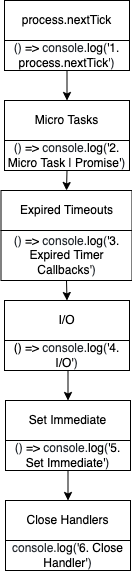

The diagram above was exported from draw.io. Its source (the exported page's mxGraphModel, read from the mxfile embedded in the PNG):
<mxGraphModel dx="946" dy="621" grid="1" gridSize="10" guides="1" tooltips="1" connect="1" arrows="1" fold="1" page="1" pageScale="1" pageWidth="850" pageHeight="1100" math="0" shadow="0">
  <root>
    <mxCell id="0" />
    <mxCell id="1" parent="0" />
    <mxCell id="h0s_gehXTxcUwqlkj1F--1" value="" style="rounded=0;whiteSpace=wrap;html=1;" vertex="1" parent="1">
      <mxGeometry x="364" y="150" width="120" height="60" as="geometry" />
    </mxCell>
    <mxCell id="h0s_gehXTxcUwqlkj1F--2" value="" style="rounded=0;whiteSpace=wrap;html=1;" vertex="1" parent="1">
      <mxGeometry x="360.5" y="240" width="120" height="60" as="geometry" />
    </mxCell>
    <mxCell id="h0s_gehXTxcUwqlkj1F--3" value="" style="rounded=0;whiteSpace=wrap;html=1;" vertex="1" parent="1">
      <mxGeometry x="361" y="350" width="120" height="60" as="geometry" />
    </mxCell>
    <mxCell id="h0s_gehXTxcUwqlkj1F--4" value="" style="rounded=0;whiteSpace=wrap;html=1;" vertex="1" parent="1">
      <mxGeometry x="362" y="450" width="120" height="60" as="geometry" />
    </mxCell>
    <mxCell id="h0s_gehXTxcUwqlkj1F--5" value="process.nextTick" style="rounded=0;whiteSpace=wrap;html=1;" vertex="1" parent="1">
      <mxGeometry x="359" y="50" width="125" height="40" as="geometry" />
    </mxCell>
    <mxCell id="h0s_gehXTxcUwqlkj1F--20" style="edgeStyle=orthogonalEdgeStyle;rounded=0;orthogonalLoop=1;jettySize=auto;html=1;exitX=0.5;exitY=1;exitDx=0;exitDy=0;entryX=0.5;entryY=0;entryDx=0;entryDy=0;" edge="1" parent="1" source="h0s_gehXTxcUwqlkj1F--7" target="h0s_gehXTxcUwqlkj1F--8">
      <mxGeometry relative="1" as="geometry" />
    </mxCell>
    <mxCell id="h0s_gehXTxcUwqlkj1F--7" value="&lt;span class=&quot;pl-kos&quot; style=&quot;box-sizing: border-box ; color: rgb(36 , 41 , 47) ; font-family: , , &amp;#34;sf mono&amp;#34; , &amp;#34;menlo&amp;#34; , &amp;#34;consolas&amp;#34; , &amp;#34;liberation mono&amp;#34; , monospace ; background-color: rgb(255 , 255 , 255)&quot;&gt;(&lt;/span&gt;&lt;span class=&quot;pl-kos&quot; style=&quot;box-sizing: border-box ; color: rgb(36 , 41 , 47) ; font-family: , , &amp;#34;sf mono&amp;#34; , &amp;#34;menlo&amp;#34; , &amp;#34;consolas&amp;#34; , &amp;#34;liberation mono&amp;#34; , monospace ; background-color: rgb(255 , 255 , 255)&quot;&gt;)&lt;/span&gt;&lt;span style=&quot;color: rgb(36 , 41 , 47) ; font-family: , , &amp;#34;sf mono&amp;#34; , &amp;#34;menlo&amp;#34; , &amp;#34;consolas&amp;#34; , &amp;#34;liberation mono&amp;#34; , monospace ; background-color: rgb(255 , 255 , 255)&quot;&gt; &lt;/span&gt;&lt;span class=&quot;pl-c1&quot; style=&quot;box-sizing: border-box ; font-family: , , &amp;#34;sf mono&amp;#34; , &amp;#34;menlo&amp;#34; , &amp;#34;consolas&amp;#34; , &amp;#34;liberation mono&amp;#34; , monospace ; background-color: rgb(255 , 255 , 255)&quot;&gt;=&amp;gt;&lt;/span&gt;&lt;span style=&quot;color: rgb(36 , 41 , 47) ; font-family: , , &amp;#34;sf mono&amp;#34; , &amp;#34;menlo&amp;#34; , &amp;#34;consolas&amp;#34; , &amp;#34;liberation mono&amp;#34; , monospace ; background-color: rgb(255 , 255 , 255)&quot;&gt; &lt;/span&gt;&lt;span class=&quot;pl-smi&quot; style=&quot;box-sizing: border-box ; color: rgb(36 , 41 , 47) ; font-family: , , &amp;#34;sf mono&amp;#34; , &amp;#34;menlo&amp;#34; , &amp;#34;consolas&amp;#34; , &amp;#34;liberation mono&amp;#34; , monospace ; background-color: rgb(255 , 255 , 255)&quot;&gt;console&lt;/span&gt;&lt;span class=&quot;pl-kos&quot; style=&quot;box-sizing: border-box ; color: rgb(36 , 41 , 47) ; font-family: , , &amp;#34;sf mono&amp;#34; , &amp;#34;menlo&amp;#34; , &amp;#34;consolas&amp;#34; , &amp;#34;liberation mono&amp;#34; , monospace ; background-color: rgb(255 , 255 , 255)&quot;&gt;.&lt;/span&gt;&lt;span class=&quot;pl-en&quot; style=&quot;box-sizing: border-box ; font-family: , , &amp;#34;sf mono&amp;#34; , &amp;#34;menlo&amp;#34; , &amp;#34;consolas&amp;#34; , &amp;#34;liberation mono&amp;#34; , monospace ; background-color: rgb(255 , 255 , 255)&quot;&gt;log&lt;/span&gt;&lt;span class=&quot;pl-kos&quot; style=&quot;box-sizing: border-box ; color: rgb(36 , 41 , 47) ; font-family: , , &amp;#34;sf mono&amp;#34; , &amp;#34;menlo&amp;#34; , &amp;#34;consolas&amp;#34; , &amp;#34;liberation mono&amp;#34; , monospace ; background-color: rgb(255 , 255 , 255)&quot;&gt;(&lt;/span&gt;&lt;span class=&quot;pl-s&quot; style=&quot;box-sizing: border-box ; font-family: , , &amp;#34;sf mono&amp;#34; , &amp;#34;menlo&amp;#34; , &amp;#34;consolas&amp;#34; , &amp;#34;liberation mono&amp;#34; , monospace ; background-color: rgb(255 , 255 , 255)&quot;&gt;'1. process.nextTick'&lt;/span&gt;&lt;span class=&quot;pl-kos&quot; style=&quot;box-sizing: border-box ; color: rgb(36 , 41 , 47) ; font-family: , , &amp;#34;sf mono&amp;#34; , &amp;#34;menlo&amp;#34; , &amp;#34;consolas&amp;#34; , &amp;#34;liberation mono&amp;#34; , monospace ; background-color: rgb(255 , 255 , 255)&quot;&gt;)&lt;/span&gt;" style="rounded=0;whiteSpace=wrap;html=1;" vertex="1" parent="1">
      <mxGeometry x="359" y="90" width="125" height="30" as="geometry" />
    </mxCell>
    <mxCell id="h0s_gehXTxcUwqlkj1F--8" value="Micro Tasks" style="rounded=0;whiteSpace=wrap;html=1;" vertex="1" parent="1">
      <mxGeometry x="359" y="150" width="125" height="40" as="geometry" />
    </mxCell>
    <mxCell id="h0s_gehXTxcUwqlkj1F--21" style="edgeStyle=orthogonalEdgeStyle;rounded=0;orthogonalLoop=1;jettySize=auto;html=1;exitX=0.5;exitY=1;exitDx=0;exitDy=0;entryX=0.5;entryY=0;entryDx=0;entryDy=0;" edge="1" parent="1" source="h0s_gehXTxcUwqlkj1F--9" target="h0s_gehXTxcUwqlkj1F--10">
      <mxGeometry relative="1" as="geometry" />
    </mxCell>
    <mxCell id="h0s_gehXTxcUwqlkj1F--9" value="&lt;span class=&quot;pl-kos&quot; style=&quot;box-sizing: border-box ; color: rgb(36 , 41 , 47) ; font-family: , , &amp;#34;sf mono&amp;#34; , &amp;#34;menlo&amp;#34; , &amp;#34;consolas&amp;#34; , &amp;#34;liberation mono&amp;#34; , monospace ; background-color: rgb(255 , 255 , 255)&quot;&gt;(&lt;/span&gt;&lt;span class=&quot;pl-kos&quot; style=&quot;box-sizing: border-box ; color: rgb(36 , 41 , 47) ; font-family: , , &amp;#34;sf mono&amp;#34; , &amp;#34;menlo&amp;#34; , &amp;#34;consolas&amp;#34; , &amp;#34;liberation mono&amp;#34; , monospace ; background-color: rgb(255 , 255 , 255)&quot;&gt;)&lt;/span&gt;&lt;span style=&quot;color: rgb(36 , 41 , 47) ; font-family: , , &amp;#34;sf mono&amp;#34; , &amp;#34;menlo&amp;#34; , &amp;#34;consolas&amp;#34; , &amp;#34;liberation mono&amp;#34; , monospace ; background-color: rgb(255 , 255 , 255)&quot;&gt; &lt;/span&gt;&lt;span class=&quot;pl-c1&quot; style=&quot;box-sizing: border-box ; font-family: , , &amp;#34;sf mono&amp;#34; , &amp;#34;menlo&amp;#34; , &amp;#34;consolas&amp;#34; , &amp;#34;liberation mono&amp;#34; , monospace ; background-color: rgb(255 , 255 , 255)&quot;&gt;=&amp;gt;&lt;/span&gt;&lt;span style=&quot;color: rgb(36 , 41 , 47) ; font-family: , , &amp;#34;sf mono&amp;#34; , &amp;#34;menlo&amp;#34; , &amp;#34;consolas&amp;#34; , &amp;#34;liberation mono&amp;#34; , monospace ; background-color: rgb(255 , 255 , 255)&quot;&gt; &lt;/span&gt;&lt;span class=&quot;pl-smi&quot; style=&quot;box-sizing: border-box ; color: rgb(36 , 41 , 47) ; font-family: , , &amp;#34;sf mono&amp;#34; , &amp;#34;menlo&amp;#34; , &amp;#34;consolas&amp;#34; , &amp;#34;liberation mono&amp;#34; , monospace ; background-color: rgb(255 , 255 , 255)&quot;&gt;console&lt;/span&gt;&lt;span class=&quot;pl-kos&quot; style=&quot;box-sizing: border-box ; color: rgb(36 , 41 , 47) ; font-family: , , &amp;#34;sf mono&amp;#34; , &amp;#34;menlo&amp;#34; , &amp;#34;consolas&amp;#34; , &amp;#34;liberation mono&amp;#34; , monospace ; background-color: rgb(255 , 255 , 255)&quot;&gt;.&lt;/span&gt;&lt;span class=&quot;pl-en&quot; style=&quot;box-sizing: border-box ; font-family: , , &amp;#34;sf mono&amp;#34; , &amp;#34;menlo&amp;#34; , &amp;#34;consolas&amp;#34; , &amp;#34;liberation mono&amp;#34; , monospace ; background-color: rgb(255 , 255 , 255)&quot;&gt;log&lt;/span&gt;&lt;span class=&quot;pl-kos&quot; style=&quot;box-sizing: border-box ; color: rgb(36 , 41 , 47) ; font-family: , , &amp;#34;sf mono&amp;#34; , &amp;#34;menlo&amp;#34; , &amp;#34;consolas&amp;#34; , &amp;#34;liberation mono&amp;#34; , monospace ; background-color: rgb(255 , 255 , 255)&quot;&gt;(&lt;/span&gt;&lt;span class=&quot;pl-s&quot; style=&quot;box-sizing: border-box ; font-family: , , &amp;#34;sf mono&amp;#34; , &amp;#34;menlo&amp;#34; , &amp;#34;consolas&amp;#34; , &amp;#34;liberation mono&amp;#34; , monospace ; background-color: rgb(255 , 255 , 255)&quot;&gt;'2. Micro Task | Promise'&lt;/span&gt;&lt;span class=&quot;pl-kos&quot; style=&quot;box-sizing: border-box ; color: rgb(36 , 41 , 47) ; font-family: , , &amp;#34;sf mono&amp;#34; , &amp;#34;menlo&amp;#34; , &amp;#34;consolas&amp;#34; , &amp;#34;liberation mono&amp;#34; , monospace ; background-color: rgb(255 , 255 , 255)&quot;&gt;)&lt;/span&gt;" style="rounded=0;whiteSpace=wrap;html=1;" vertex="1" parent="1">
      <mxGeometry x="359" y="190" width="125" height="30" as="geometry" />
    </mxCell>
    <mxCell id="h0s_gehXTxcUwqlkj1F--10" value="Expired Timeouts" style="rounded=0;whiteSpace=wrap;html=1;" vertex="1" parent="1">
      <mxGeometry x="355.5" y="240" width="131" height="40" as="geometry" />
    </mxCell>
    <mxCell id="h0s_gehXTxcUwqlkj1F--22" style="edgeStyle=orthogonalEdgeStyle;rounded=0;orthogonalLoop=1;jettySize=auto;html=1;exitX=0.5;exitY=1;exitDx=0;exitDy=0;entryX=0.5;entryY=0;entryDx=0;entryDy=0;" edge="1" parent="1" source="h0s_gehXTxcUwqlkj1F--11" target="h0s_gehXTxcUwqlkj1F--12">
      <mxGeometry relative="1" as="geometry" />
    </mxCell>
    <mxCell id="h0s_gehXTxcUwqlkj1F--11" value="&lt;span class=&quot;pl-kos&quot; style=&quot;box-sizing: border-box ; color: rgb(36 , 41 , 47) ; font-family: , , &amp;#34;sf mono&amp;#34; , &amp;#34;menlo&amp;#34; , &amp;#34;consolas&amp;#34; , &amp;#34;liberation mono&amp;#34; , monospace ; background-color: rgb(255 , 255 , 255)&quot;&gt;(&lt;/span&gt;&lt;span class=&quot;pl-kos&quot; style=&quot;box-sizing: border-box ; color: rgb(36 , 41 , 47) ; font-family: , , &amp;#34;sf mono&amp;#34; , &amp;#34;menlo&amp;#34; , &amp;#34;consolas&amp;#34; , &amp;#34;liberation mono&amp;#34; , monospace ; background-color: rgb(255 , 255 , 255)&quot;&gt;)&lt;/span&gt;&lt;span style=&quot;color: rgb(36 , 41 , 47) ; font-family: , , &amp;#34;sf mono&amp;#34; , &amp;#34;menlo&amp;#34; , &amp;#34;consolas&amp;#34; , &amp;#34;liberation mono&amp;#34; , monospace ; background-color: rgb(255 , 255 , 255)&quot;&gt; &lt;/span&gt;&lt;span class=&quot;pl-c1&quot; style=&quot;box-sizing: border-box ; font-family: , , &amp;#34;sf mono&amp;#34; , &amp;#34;menlo&amp;#34; , &amp;#34;consolas&amp;#34; , &amp;#34;liberation mono&amp;#34; , monospace ; background-color: rgb(255 , 255 , 255)&quot;&gt;=&amp;gt;&lt;/span&gt;&lt;span style=&quot;color: rgb(36 , 41 , 47) ; font-family: , , &amp;#34;sf mono&amp;#34; , &amp;#34;menlo&amp;#34; , &amp;#34;consolas&amp;#34; , &amp;#34;liberation mono&amp;#34; , monospace ; background-color: rgb(255 , 255 , 255)&quot;&gt; &lt;/span&gt;&lt;span class=&quot;pl-smi&quot; style=&quot;box-sizing: border-box ; color: rgb(36 , 41 , 47) ; font-family: , , &amp;#34;sf mono&amp;#34; , &amp;#34;menlo&amp;#34; , &amp;#34;consolas&amp;#34; , &amp;#34;liberation mono&amp;#34; , monospace ; background-color: rgb(255 , 255 , 255)&quot;&gt;console&lt;/span&gt;&lt;span class=&quot;pl-kos&quot; style=&quot;box-sizing: border-box ; color: rgb(36 , 41 , 47) ; font-family: , , &amp;#34;sf mono&amp;#34; , &amp;#34;menlo&amp;#34; , &amp;#34;consolas&amp;#34; , &amp;#34;liberation mono&amp;#34; , monospace ; background-color: rgb(255 , 255 , 255)&quot;&gt;.&lt;/span&gt;&lt;span class=&quot;pl-en&quot; style=&quot;box-sizing: border-box ; font-family: , , &amp;#34;sf mono&amp;#34; , &amp;#34;menlo&amp;#34; , &amp;#34;consolas&amp;#34; , &amp;#34;liberation mono&amp;#34; , monospace ; background-color: rgb(255 , 255 , 255)&quot;&gt;log&lt;/span&gt;&lt;span class=&quot;pl-kos&quot; style=&quot;box-sizing: border-box ; color: rgb(36 , 41 , 47) ; font-family: , , &amp;#34;sf mono&amp;#34; , &amp;#34;menlo&amp;#34; , &amp;#34;consolas&amp;#34; , &amp;#34;liberation mono&amp;#34; , monospace ; background-color: rgb(255 , 255 , 255)&quot;&gt;(&lt;/span&gt;&lt;span class=&quot;pl-s&quot; style=&quot;box-sizing: border-box ; font-family: , , &amp;#34;sf mono&amp;#34; , &amp;#34;menlo&amp;#34; , &amp;#34;consolas&amp;#34; , &amp;#34;liberation mono&amp;#34; , monospace ; background-color: rgb(255 , 255 , 255)&quot;&gt;'3. Expired Timer Callbacks'&lt;/span&gt;&lt;span class=&quot;pl-kos&quot; style=&quot;box-sizing: border-box ; color: rgb(36 , 41 , 47) ; font-family: , , &amp;#34;sf mono&amp;#34; , &amp;#34;menlo&amp;#34; , &amp;#34;consolas&amp;#34; , &amp;#34;liberation mono&amp;#34; , monospace ; background-color: rgb(255 , 255 , 255)&quot;&gt;)&lt;/span&gt;" style="rounded=0;whiteSpace=wrap;html=1;" vertex="1" parent="1">
      <mxGeometry x="355.5" y="280" width="131" height="50" as="geometry" />
    </mxCell>
    <mxCell id="h0s_gehXTxcUwqlkj1F--12" value="I/O" style="rounded=0;whiteSpace=wrap;html=1;" vertex="1" parent="1">
      <mxGeometry x="359" y="350" width="125" height="40" as="geometry" />
    </mxCell>
    <mxCell id="h0s_gehXTxcUwqlkj1F--23" style="edgeStyle=orthogonalEdgeStyle;rounded=0;orthogonalLoop=1;jettySize=auto;html=1;exitX=0.5;exitY=1;exitDx=0;exitDy=0;entryX=0.5;entryY=0;entryDx=0;entryDy=0;" edge="1" parent="1" source="h0s_gehXTxcUwqlkj1F--13" target="h0s_gehXTxcUwqlkj1F--14">
      <mxGeometry relative="1" as="geometry" />
    </mxCell>
    <mxCell id="h0s_gehXTxcUwqlkj1F--13" value="() =&amp;gt;&amp;nbsp;&lt;span class=&quot;pl-smi&quot; style=&quot;box-sizing: border-box ; color: rgb(36 , 41 , 47) ; font-family: , , &amp;#34;sf mono&amp;#34; , &amp;#34;menlo&amp;#34; , &amp;#34;consolas&amp;#34; , &amp;#34;liberation mono&amp;#34; , monospace ; background-color: rgb(255 , 255 , 255)&quot;&gt;console&lt;/span&gt;&lt;span class=&quot;pl-kos&quot; style=&quot;box-sizing: border-box ; color: rgb(36 , 41 , 47) ; font-family: , , &amp;#34;sf mono&amp;#34; , &amp;#34;menlo&amp;#34; , &amp;#34;consolas&amp;#34; , &amp;#34;liberation mono&amp;#34; , monospace ; background-color: rgb(255 , 255 , 255)&quot;&gt;.&lt;/span&gt;&lt;span class=&quot;pl-en&quot; style=&quot;box-sizing: border-box ; font-family: , , &amp;#34;sf mono&amp;#34; , &amp;#34;menlo&amp;#34; , &amp;#34;consolas&amp;#34; , &amp;#34;liberation mono&amp;#34; , monospace ; background-color: rgb(255 , 255 , 255)&quot;&gt;log&lt;/span&gt;&lt;span class=&quot;pl-kos&quot; style=&quot;box-sizing: border-box ; color: rgb(36 , 41 , 47) ; font-family: , , &amp;#34;sf mono&amp;#34; , &amp;#34;menlo&amp;#34; , &amp;#34;consolas&amp;#34; , &amp;#34;liberation mono&amp;#34; , monospace ; background-color: rgb(255 , 255 , 255)&quot;&gt;(&lt;/span&gt;&lt;span class=&quot;pl-s&quot; style=&quot;box-sizing: border-box ; font-family: , , &amp;#34;sf mono&amp;#34; , &amp;#34;menlo&amp;#34; , &amp;#34;consolas&amp;#34; , &amp;#34;liberation mono&amp;#34; , monospace ; background-color: rgb(255 , 255 , 255)&quot;&gt;'4. I/O'&lt;/span&gt;&lt;span class=&quot;pl-kos&quot; style=&quot;box-sizing: border-box ; color: rgb(36 , 41 , 47) ; font-family: , , &amp;#34;sf mono&amp;#34; , &amp;#34;menlo&amp;#34; , &amp;#34;consolas&amp;#34; , &amp;#34;liberation mono&amp;#34; , monospace ; background-color: rgb(255 , 255 , 255)&quot;&gt;)&lt;/span&gt;" style="rounded=0;whiteSpace=wrap;html=1;" vertex="1" parent="1">
      <mxGeometry x="359" y="390" width="125" height="30" as="geometry" />
    </mxCell>
    <mxCell id="h0s_gehXTxcUwqlkj1F--14" value="Set Immediate" style="rounded=0;whiteSpace=wrap;html=1;" vertex="1" parent="1">
      <mxGeometry x="360" y="450" width="125" height="40" as="geometry" />
    </mxCell>
    <mxCell id="h0s_gehXTxcUwqlkj1F--24" style="edgeStyle=orthogonalEdgeStyle;rounded=0;orthogonalLoop=1;jettySize=auto;html=1;exitX=0.5;exitY=1;exitDx=0;exitDy=0;entryX=0.5;entryY=0;entryDx=0;entryDy=0;" edge="1" parent="1" source="h0s_gehXTxcUwqlkj1F--15" target="h0s_gehXTxcUwqlkj1F--16">
      <mxGeometry relative="1" as="geometry" />
    </mxCell>
    <mxCell id="h0s_gehXTxcUwqlkj1F--15" value="&lt;span class=&quot;pl-kos&quot; style=&quot;box-sizing: border-box ; color: rgb(36 , 41 , 47) ; font-family: , , &amp;#34;sf mono&amp;#34; , &amp;#34;menlo&amp;#34; , &amp;#34;consolas&amp;#34; , &amp;#34;liberation mono&amp;#34; , monospace ; background-color: rgb(255 , 255 , 255)&quot;&gt;(&lt;/span&gt;&lt;span class=&quot;pl-kos&quot; style=&quot;box-sizing: border-box ; color: rgb(36 , 41 , 47) ; font-family: , , &amp;#34;sf mono&amp;#34; , &amp;#34;menlo&amp;#34; , &amp;#34;consolas&amp;#34; , &amp;#34;liberation mono&amp;#34; , monospace ; background-color: rgb(255 , 255 , 255)&quot;&gt;)&lt;/span&gt;&lt;span style=&quot;color: rgb(36 , 41 , 47) ; font-family: , , &amp;#34;sf mono&amp;#34; , &amp;#34;menlo&amp;#34; , &amp;#34;consolas&amp;#34; , &amp;#34;liberation mono&amp;#34; , monospace ; background-color: rgb(255 , 255 , 255)&quot;&gt; &lt;/span&gt;&lt;span class=&quot;pl-c1&quot; style=&quot;box-sizing: border-box ; font-family: , , &amp;#34;sf mono&amp;#34; , &amp;#34;menlo&amp;#34; , &amp;#34;consolas&amp;#34; , &amp;#34;liberation mono&amp;#34; , monospace ; background-color: rgb(255 , 255 , 255)&quot;&gt;=&amp;gt;&lt;/span&gt;&lt;span style=&quot;color: rgb(36 , 41 , 47) ; font-family: , , &amp;#34;sf mono&amp;#34; , &amp;#34;menlo&amp;#34; , &amp;#34;consolas&amp;#34; , &amp;#34;liberation mono&amp;#34; , monospace ; background-color: rgb(255 , 255 , 255)&quot;&gt; &lt;/span&gt;&lt;span class=&quot;pl-smi&quot; style=&quot;box-sizing: border-box ; color: rgb(36 , 41 , 47) ; font-family: , , &amp;#34;sf mono&amp;#34; , &amp;#34;menlo&amp;#34; , &amp;#34;consolas&amp;#34; , &amp;#34;liberation mono&amp;#34; , monospace ; background-color: rgb(255 , 255 , 255)&quot;&gt;console&lt;/span&gt;&lt;span class=&quot;pl-kos&quot; style=&quot;box-sizing: border-box ; color: rgb(36 , 41 , 47) ; font-family: , , &amp;#34;sf mono&amp;#34; , &amp;#34;menlo&amp;#34; , &amp;#34;consolas&amp;#34; , &amp;#34;liberation mono&amp;#34; , monospace ; background-color: rgb(255 , 255 , 255)&quot;&gt;.&lt;/span&gt;&lt;span class=&quot;pl-en&quot; style=&quot;box-sizing: border-box ; font-family: , , &amp;#34;sf mono&amp;#34; , &amp;#34;menlo&amp;#34; , &amp;#34;consolas&amp;#34; , &amp;#34;liberation mono&amp;#34; , monospace ; background-color: rgb(255 , 255 , 255)&quot;&gt;log&lt;/span&gt;&lt;span class=&quot;pl-kos&quot; style=&quot;box-sizing: border-box ; color: rgb(36 , 41 , 47) ; font-family: , , &amp;#34;sf mono&amp;#34; , &amp;#34;menlo&amp;#34; , &amp;#34;consolas&amp;#34; , &amp;#34;liberation mono&amp;#34; , monospace ; background-color: rgb(255 , 255 , 255)&quot;&gt;(&lt;/span&gt;&lt;span class=&quot;pl-s&quot; style=&quot;box-sizing: border-box ; font-family: , , &amp;#34;sf mono&amp;#34; , &amp;#34;menlo&amp;#34; , &amp;#34;consolas&amp;#34; , &amp;#34;liberation mono&amp;#34; , monospace ; background-color: rgb(255 , 255 , 255)&quot;&gt;'5. Set Immediate'&lt;/span&gt;&lt;span class=&quot;pl-kos&quot; style=&quot;box-sizing: border-box ; color: rgb(36 , 41 , 47) ; font-family: , , &amp;#34;sf mono&amp;#34; , &amp;#34;menlo&amp;#34; , &amp;#34;consolas&amp;#34; , &amp;#34;liberation mono&amp;#34; , monospace ; background-color: rgb(255 , 255 , 255)&quot;&gt;)&lt;/span&gt;" style="rounded=0;whiteSpace=wrap;html=1;" vertex="1" parent="1">
      <mxGeometry x="360" y="490" width="125" height="30" as="geometry" />
    </mxCell>
    <mxCell id="h0s_gehXTxcUwqlkj1F--16" value="Close Handlers" style="rounded=0;whiteSpace=wrap;html=1;" vertex="1" parent="1">
      <mxGeometry x="360" y="550" width="125" height="40" as="geometry" />
    </mxCell>
    <mxCell id="h0s_gehXTxcUwqlkj1F--17" value="&lt;span class=&quot;pl-smi&quot; style=&quot;box-sizing: border-box ; color: rgb(36 , 41 , 47) ; font-family: , , &amp;#34;sf mono&amp;#34; , &amp;#34;menlo&amp;#34; , &amp;#34;consolas&amp;#34; , &amp;#34;liberation mono&amp;#34; , monospace ; background-color: rgb(255 , 255 , 255)&quot;&gt;console&lt;/span&gt;&lt;span class=&quot;pl-kos&quot; style=&quot;box-sizing: border-box ; color: rgb(36 , 41 , 47) ; font-family: , , &amp;#34;sf mono&amp;#34; , &amp;#34;menlo&amp;#34; , &amp;#34;consolas&amp;#34; , &amp;#34;liberation mono&amp;#34; , monospace ; background-color: rgb(255 , 255 , 255)&quot;&gt;.&lt;/span&gt;&lt;span class=&quot;pl-en&quot; style=&quot;box-sizing: border-box ; font-family: , , &amp;#34;sf mono&amp;#34; , &amp;#34;menlo&amp;#34; , &amp;#34;consolas&amp;#34; , &amp;#34;liberation mono&amp;#34; , monospace ; background-color: rgb(255 , 255 , 255)&quot;&gt;log&lt;/span&gt;&lt;span class=&quot;pl-kos&quot; style=&quot;box-sizing: border-box ; color: rgb(36 , 41 , 47) ; font-family: , , &amp;#34;sf mono&amp;#34; , &amp;#34;menlo&amp;#34; , &amp;#34;consolas&amp;#34; , &amp;#34;liberation mono&amp;#34; , monospace ; background-color: rgb(255 , 255 , 255)&quot;&gt;(&lt;/span&gt;&lt;span class=&quot;pl-s&quot; style=&quot;box-sizing: border-box ; font-family: , , &amp;#34;sf mono&amp;#34; , &amp;#34;menlo&amp;#34; , &amp;#34;consolas&amp;#34; , &amp;#34;liberation mono&amp;#34; , monospace ; background-color: rgb(255 , 255 , 255)&quot;&gt;'6. Close Handler'&lt;/span&gt;&lt;span class=&quot;pl-kos&quot; style=&quot;box-sizing: border-box ; color: rgb(36 , 41 , 47) ; font-family: , , &amp;#34;sf mono&amp;#34; , &amp;#34;menlo&amp;#34; , &amp;#34;consolas&amp;#34; , &amp;#34;liberation mono&amp;#34; , monospace ; background-color: rgb(255 , 255 , 255)&quot;&gt;)&lt;/span&gt;" style="rounded=0;whiteSpace=wrap;html=1;" vertex="1" parent="1">
      <mxGeometry x="360" y="590" width="125" height="30" as="geometry" />
    </mxCell>
  </root>
</mxGraphModel>